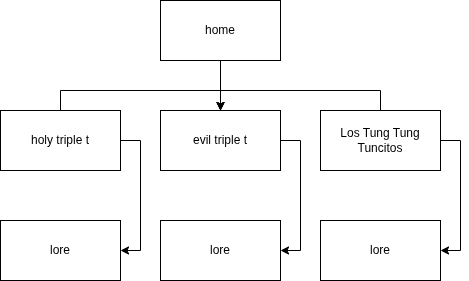

The diagram above was exported from draw.io. Its source (the exported page's mxGraphModel, read from the mxfile embedded in the PNG):
<mxGraphModel dx="965" dy="662" grid="1" gridSize="10" guides="1" tooltips="1" connect="1" arrows="1" fold="1" page="1" pageScale="1" pageWidth="827" pageHeight="1169" math="0" shadow="0">
  <root>
    <mxCell id="0" />
    <mxCell id="1" parent="0" />
    <mxCell id="Wm89UelkgRukOMd6DNGK-7" edge="1" parent="1" source="Wm89UelkgRukOMd6DNGK-1" style="edgeStyle=orthogonalEdgeStyle;rounded=0;orthogonalLoop=1;jettySize=auto;html=1;exitX=0.5;exitY=1;exitDx=0;exitDy=0;entryX=0.5;entryY=0;entryDx=0;entryDy=0;" target="Wm89UelkgRukOMd6DNGK-3">
      <mxGeometry relative="1" as="geometry" />
    </mxCell>
    <mxCell id="Wm89UelkgRukOMd6DNGK-1" parent="1" style="rounded=0;whiteSpace=wrap;html=1;" value="home" vertex="1">
      <mxGeometry height="60" width="120" x="380" y="250" as="geometry" />
    </mxCell>
    <mxCell id="Wm89UelkgRukOMd6DNGK-8" edge="1" parent="1" source="Wm89UelkgRukOMd6DNGK-2" style="edgeStyle=orthogonalEdgeStyle;rounded=0;orthogonalLoop=1;jettySize=auto;html=1;exitX=0.5;exitY=0;exitDx=0;exitDy=0;entryX=0.5;entryY=0;entryDx=0;entryDy=0;" target="Wm89UelkgRukOMd6DNGK-3">
      <mxGeometry relative="1" as="geometry" />
    </mxCell>
    <mxCell id="Wm89UelkgRukOMd6DNGK-23" edge="1" parent="1" source="Wm89UelkgRukOMd6DNGK-2" style="edgeStyle=orthogonalEdgeStyle;rounded=0;orthogonalLoop=1;jettySize=auto;html=1;exitX=1;exitY=0.5;exitDx=0;exitDy=0;entryX=1;entryY=0.5;entryDx=0;entryDy=0;" target="Wm89UelkgRukOMd6DNGK-10">
      <mxGeometry relative="1" as="geometry" />
    </mxCell>
    <mxCell id="Wm89UelkgRukOMd6DNGK-2" parent="1" style="rounded=0;whiteSpace=wrap;html=1;" value="holy triple t" vertex="1">
      <mxGeometry height="60" width="120" x="220" y="360" as="geometry" />
    </mxCell>
    <mxCell id="Wm89UelkgRukOMd6DNGK-21" edge="1" parent="1" source="Wm89UelkgRukOMd6DNGK-3" style="edgeStyle=orthogonalEdgeStyle;rounded=0;orthogonalLoop=1;jettySize=auto;html=1;exitX=1;exitY=0.5;exitDx=0;exitDy=0;entryX=1;entryY=0.5;entryDx=0;entryDy=0;" target="Wm89UelkgRukOMd6DNGK-12">
      <mxGeometry relative="1" as="geometry" />
    </mxCell>
    <mxCell id="Wm89UelkgRukOMd6DNGK-3" parent="1" style="rounded=0;whiteSpace=wrap;html=1;" value="evil triple t" vertex="1">
      <mxGeometry height="60" width="120" x="380" y="360" as="geometry" />
    </mxCell>
    <mxCell id="Wm89UelkgRukOMd6DNGK-9" edge="1" parent="1" source="Wm89UelkgRukOMd6DNGK-4" style="edgeStyle=orthogonalEdgeStyle;rounded=0;orthogonalLoop=1;jettySize=auto;html=1;exitX=0.5;exitY=0;exitDx=0;exitDy=0;entryX=0.5;entryY=0;entryDx=0;entryDy=0;" target="Wm89UelkgRukOMd6DNGK-3">
      <mxGeometry relative="1" as="geometry" />
    </mxCell>
    <mxCell id="Wm89UelkgRukOMd6DNGK-20" edge="1" parent="1" source="Wm89UelkgRukOMd6DNGK-4" style="edgeStyle=orthogonalEdgeStyle;rounded=0;orthogonalLoop=1;jettySize=auto;html=1;exitX=1;exitY=0.5;exitDx=0;exitDy=0;entryX=1;entryY=0.5;entryDx=0;entryDy=0;" target="Wm89UelkgRukOMd6DNGK-13">
      <mxGeometry relative="1" as="geometry" />
    </mxCell>
    <mxCell id="Wm89UelkgRukOMd6DNGK-4" parent="1" style="rounded=0;whiteSpace=wrap;html=1;" value="Los Tung Tung Tuncitos" vertex="1">
      <mxGeometry height="60" width="120" x="540" y="360" as="geometry" />
    </mxCell>
    <mxCell id="Wm89UelkgRukOMd6DNGK-10" parent="1" style="rounded=0;whiteSpace=wrap;html=1;" value="lore" vertex="1">
      <mxGeometry height="60" width="120" x="220" y="470" as="geometry" />
    </mxCell>
    <mxCell id="Wm89UelkgRukOMd6DNGK-12" parent="1" style="rounded=0;whiteSpace=wrap;html=1;" value="lore" vertex="1">
      <mxGeometry height="60" width="120" x="380" y="470" as="geometry" />
    </mxCell>
    <mxCell id="Wm89UelkgRukOMd6DNGK-13" parent="1" style="rounded=0;whiteSpace=wrap;html=1;" value="lore" vertex="1">
      <mxGeometry height="60" width="120" x="540" y="470" as="geometry" />
    </mxCell>
  </root>
</mxGraphModel>